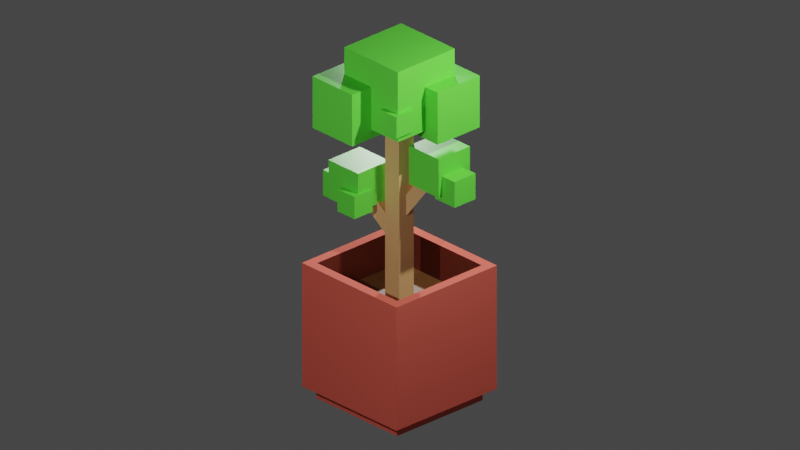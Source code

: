 # Source: potted-tree.blend  (saved by Blender 4.2.66; exported with 4.5.12 LTS)
import bpy
from mathutils import Matrix  # noqa: F401  (used for matrix-valued properties, if any)

bpy.ops.wm.read_factory_settings(use_empty=True)
scene = bpy.context.scene
scene.name = 'Scene'

# ---- collections
col_collection = bpy.data.collections.new('Collection'); scene.collection.children.link(col_collection)

# ---- materials (node trees are filled in below, after node groups)
mat_material_006 = bpy.data.materials.new('Material.006')
mat_material_007 = bpy.data.materials.new('Material.007')
mat_material = bpy.data.materials.new('Material')
mat_material.alpha_threshold = 0.0
mat_material.line_color = (0.0, 0.0, 0.0, 1.0)
mat_material_001 = bpy.data.materials.new('Material.001')
mat_material_002 = bpy.data.materials.new('Material.002')
mat_material_003 = bpy.data.materials.new('Material.003')
mat_material_004 = bpy.data.materials.new('Material.004')
mat_material_005 = bpy.data.materials.new('Material.005')

# ---- material node trees
mat_material_006.use_nodes = True; mat_material_006.node_tree.nodes.clear()
_N = mat_material_006.node_tree.nodes; _L = mat_material_006.node_tree.links
n0 = _N.new('ShaderNodeBsdfPrincipled'); n0.name = 'Principled BSDF'; n0.location = (10, 300)
n0.distribution = 'GGX'
n0.subsurface_method = 'BURLEY'
n0.inputs[0].default_value = (0.1249, 0.8, 0.05695, 1.0)
n0.inputs[3].default_value = 1.45
n0.inputs[27].default_value = (0.0, 0.0, 0.0, 1.0)
n0.inputs[28].default_value = 1.0
n1 = _N.new('ShaderNodeOutputMaterial'); n1.name = 'Material Output'; n1.location = (300, 300)
_L.new(n0.outputs[0], n1.inputs[0])
n1.is_active_output = True
mat_material_007.use_nodes = True; mat_material_007.node_tree.nodes.clear()
_N = mat_material_007.node_tree.nodes; _L = mat_material_007.node_tree.links
n0 = _N.new('ShaderNodeBsdfPrincipled'); n0.name = 'Principled BSDF'; n0.location = (10, 300)
n0.distribution = 'GGX'
n0.subsurface_method = 'BURLEY'
n0.inputs[0].default_value = (0.009192, 0.2802, 0.01819, 1.0)
n0.inputs[3].default_value = 1.45
n0.inputs[27].default_value = (0.0, 0.0, 0.0, 1.0)
n0.inputs[28].default_value = 1.0
n1 = _N.new('ShaderNodeOutputMaterial'); n1.name = 'Material Output'; n1.location = (300, 300)
_L.new(n0.outputs[0], n1.inputs[0])
n1.is_active_output = True
mat_material.use_nodes = True; mat_material.node_tree.nodes.clear()
_N = mat_material.node_tree.nodes; _L = mat_material.node_tree.links
n0 = _N.new('ShaderNodeOutputMaterial'); n0.name = 'Material Output'; n0.location = (300, 300)
n1 = _N.new('ShaderNodeBsdfPrincipled'); n1.name = 'Principled BSDF'; n1.location = (10, 300)
n1.distribution = 'GGX'
n1.subsurface_method = 'BURLEY'
n1.inputs[0].default_value = (0.7836, 0.7172, 0.8, 1.0)
n1.inputs[2].default_value = 0.4
n1.inputs[3].default_value = 1.45
n1.inputs[27].default_value = (0.0, 0.0, 0.0, 1.0)
n1.inputs[28].default_value = 1.0
_L.new(n1.outputs[0], n0.inputs[0])
n0.is_active_output = True
mat_material_001.use_nodes = True; mat_material_001.node_tree.nodes.clear()
_N = mat_material_001.node_tree.nodes; _L = mat_material_001.node_tree.links
n0 = _N.new('ShaderNodeBsdfPrincipled'); n0.name = 'Principled BSDF'; n0.location = (10, 300)
n0.distribution = 'GGX'
n0.subsurface_method = 'BURLEY'
n0.inputs[0].default_value = (0.8, 0.1229, 0.08393, 1.0)
n0.inputs[2].default_value = 0.9227
n0.inputs[3].default_value = 1.45
n0.inputs[27].default_value = (0.0, 0.0, 0.0, 1.0)
n0.inputs[28].default_value = 1.0
n1 = _N.new('ShaderNodeOutputMaterial'); n1.name = 'Material Output'; n1.location = (300, 300)
_L.new(n0.outputs[0], n1.inputs[0])
n1.is_active_output = True
mat_material_002.use_nodes = True; mat_material_002.node_tree.nodes.clear()
_N = mat_material_002.node_tree.nodes; _L = mat_material_002.node_tree.links
n0 = _N.new('ShaderNodeOutputMaterial'); n0.name = 'Material Output'; n0.location = (300, 300)
n1 = _N.new('ShaderNodeBsdfPrincipled'); n1.name = 'Principled BSDF'; n1.location = (10, 300)
n1.distribution = 'GGX'
n1.subsurface_method = 'BURLEY'
n1.inputs[0].default_value = (0.1455, 0.0222, 0.01115, 1.0)
n1.inputs[3].default_value = 1.45
n1.inputs[27].default_value = (0.0, 0.0, 0.0, 1.0)
n1.inputs[28].default_value = 1.0
_L.new(n1.outputs[0], n0.inputs[0])
n0.is_active_output = True
mat_material_003.use_nodes = True; mat_material_003.node_tree.nodes.clear()
_N = mat_material_003.node_tree.nodes; _L = mat_material_003.node_tree.links
n0 = _N.new('ShaderNodeBsdfPrincipled'); n0.name = 'Principled BSDF'; n0.location = (10, 300)
n0.distribution = 'GGX'
n0.subsurface_method = 'BURLEY'
n0.inputs[0].default_value = (0.03623, 0.006524, 0.003714, 1.0)
n0.inputs[3].default_value = 1.45
n0.inputs[27].default_value = (0.0, 0.0, 0.0, 1.0)
n0.inputs[28].default_value = 1.0
n1 = _N.new('ShaderNodeOutputMaterial'); n1.name = 'Material Output'; n1.location = (300, 300)
_L.new(n0.outputs[0], n1.inputs[0])
n1.is_active_output = True
mat_material_004.use_nodes = True; mat_material_004.node_tree.nodes.clear()
_N = mat_material_004.node_tree.nodes; _L = mat_material_004.node_tree.links
n0 = _N.new('ShaderNodeBsdfPrincipled'); n0.name = 'Principled BSDF'; n0.location = (10, 300)
n0.distribution = 'GGX'
n0.subsurface_method = 'BURLEY'
n0.inputs[0].default_value = (0.1806, 0.07356, 0.02115, 1.0)
n0.inputs[3].default_value = 1.45
n0.inputs[27].default_value = (0.0, 0.0, 0.0, 1.0)
n0.inputs[28].default_value = 1.0
n1 = _N.new('ShaderNodeOutputMaterial'); n1.name = 'Material Output'; n1.location = (300, 300)
_L.new(n0.outputs[0], n1.inputs[0])
n1.is_active_output = True
mat_material_005.use_nodes = True; mat_material_005.node_tree.nodes.clear()
_N = mat_material_005.node_tree.nodes; _L = mat_material_005.node_tree.links
n0 = _N.new('ShaderNodeBsdfPrincipled'); n0.name = 'Principled BSDF'; n0.location = (10, 300)
n0.distribution = 'GGX'
n0.subsurface_method = 'BURLEY'
n0.inputs[0].default_value = (0.8, 0.457, 0.1914, 1.0)
n0.inputs[3].default_value = 1.45
n0.inputs[27].default_value = (0.0, 0.0, 0.0, 1.0)
n0.inputs[28].default_value = 1.0
n1 = _N.new('ShaderNodeOutputMaterial'); n1.name = 'Material Output'; n1.location = (300, 300)
_L.new(n0.outputs[0], n1.inputs[0])
n1.is_active_output = True

# ---- world
world_world = bpy.data.worlds.new('World'); scene.world = world_world
world_world.use_nodes = True; world_world.node_tree.nodes.clear()
_N = world_world.node_tree.nodes; _L = world_world.node_tree.links
n0 = _N.new('ShaderNodeOutputWorld'); n0.name = 'World Output'; n0.location = (300, 300)
n1 = _N.new('ShaderNodeBackground'); n1.name = 'Background'; n1.location = (10, 300)
n1.inputs[0].default_value = (0.05088, 0.05088, 0.05088, 1.0)
_L.new(n1.outputs[0], n0.inputs[0])
n0.is_active_output = True
world_world.color = (0.05088, 0.05088, 0.05088)
world_world.use_sun_shadow = False
world_world.sun_shadow_jitter_overblur = 0.0

# ---- cameras
cam_camera = bpy.data.cameras.new('Camera')
cam_camera.type = 'ORTHO'
cam_camera.clip_end = 100.0
cam_camera.lens = 36.0
cam_camera.ortho_scale = 11.61

# ---- lights
light_light = bpy.data.lights.new('Light', 'POINT')
light_light.transmission_factor = 0.0
light_light.energy = 1000.0
light_light.shadow_soft_size = 0.1
light_light.shadow_maximum_resolution = 0.006
light_light.use_absolute_resolution = True
light_light_001 = bpy.data.lights.new('Light.001', 'POINT')
light_light_001.transmission_factor = 0.0
light_light_001.energy = 1000.0
light_light_001.shadow_soft_size = 0.1
light_light_001.shadow_maximum_resolution = 0.006
light_light_001.use_absolute_resolution = True
light_light_002 = bpy.data.lights.new('Light.002', 'POINT')
light_light_002.transmission_factor = 0.0
light_light_002.energy = 1000.0
light_light_002.shadow_soft_size = 0.1
light_light_002.shadow_maximum_resolution = 0.006
light_light_002.use_absolute_resolution = True

# ---- meshes
me_cube_006 = bpy.data.meshes.new('Cube.006')
me_cube_006.from_pydata([(-0.3074, 0.3372, -1.173), (-0.3074, 0.3372, 0.8266), (-0.3074, 2.337, -1.173), (-0.3074, 2.337, 0.8266), (1.693, 0.3368, -1.173), (1.747, 0.2826, 0.8812), (1.693, 2.337, -1.173), (1.693, 2.337, 0.8266), (-1.615, -1.0, -0.8339), (-1.615, -1.0, 1.874), (-1.615, 1.708, -0.8339), (-1.615, 1.708, 1.874), (1.093, -1.0, -0.8339), (1.093, -1.0, 1.874), (1.093, 1.708, -0.8339), (1.093, 1.708, 1.874), (-2.251, -1.915, -1.173), (-2.251, -1.915, 0.8266), (-2.251, 0.08452, -1.173), (-2.251, 0.08452, 0.8266), (-0.2505, -1.915, -1.173), (-0.2505, -1.915, 0.8266), (-0.2505, 0.08452, -1.173), (-0.2505, 0.08452, 0.8266), (0.4043, -1.19, -0.5881), (0.4043, -1.19, 0.2414), (0.4043, -0.3608, -0.5881), (0.4043, -0.3608, 0.2414), (1.234, -1.19, -0.5881), (1.234, -1.19, 0.2414), (1.236, -0.3634, -0.5855), (1.256, -0.3833, 0.2638), (1.327, 0.5549, -3.465), (1.327, 0.5549, -2.472), (1.327, 1.547, -3.465), (1.327, 1.547, -2.472), (2.319, 0.5549, -3.465), (2.319, 0.5549, -2.472), (2.319, 1.547, -3.465), (2.319, 1.547, -2.472), (0.208, 0.3756, -3.244), (0.208, 0.3756, -1.753), (0.208, 1.866, -3.244), (0.208, 1.866, -1.753), (1.698, 0.3756, -3.244), (1.698, 0.3756, -1.753), (1.698, 1.866, -3.244), (1.698, 1.866, -1.753), (0.122, 1.26, -3.398), (0.122, 1.26, -2.539), (0.122, 2.119, -3.398), (0.122, 2.119, -2.539), (0.9805, 1.26, -3.398), (0.9805, 1.26, -2.539), (0.9805, 2.119, -3.398), (0.9805, 2.119, -2.539), (-0.2113, 0.7104, -5.464), (-1.515, -0.05528, -3.325), (0.02544, 0.3073, -5.464), (-1.278, -0.4583, -3.325), (-0.5405, 0.5171, -5.734), (-1.844, -0.2486, -3.595), (-0.3037, 0.114, -5.734), (-1.607, -0.6517, -3.595), (-1.935, 0.2124, -4.426), (-1.935, 0.2124, -3.434), (-1.935, -0.7799, -4.426), (-1.935, -0.7799, -3.434), (-2.927, 0.2124, -4.426), (-2.927, 0.2124, -3.434), (-2.927, -0.7799, -4.426), (-2.927, -0.7799, -3.434), (-0.8159, 0.3916, -4.205), (-0.8159, 0.3916, -2.715), (-0.8159, -1.099, -4.205), (-0.8159, -1.099, -2.715), (-2.306, 0.3916, -4.205), (-2.306, 0.3916, -2.715), (-2.306, -1.099, -4.205), (-2.306, -1.099, -2.715), (-0.7299, -0.4927, -4.359), (-0.7299, -0.4927, -3.501), (-0.7299, -1.351, -4.359), (-0.7299, -1.351, -3.501), (-1.588, -0.4927, -4.359), (-1.588, -0.4927, -3.501), (-1.588, -1.351, -4.359), (-1.588, -1.351, -3.501), (1.763, 2.378, -6.515), (2.132, 2.747, -11.3), (1.763, -1.671, -6.515), (2.132, -2.039, -11.3), (-2.286, 2.378, -6.515), (-2.654, 2.747, -11.3), (-2.286, -1.671, -6.515), (-2.654, -2.039, -11.3), (2.132, -2.039, -6.515), (-2.654, -2.039, -6.515), (2.132, 2.747, -6.515), (-2.654, 2.747, -6.515), (1.763, -1.671, -11.09), (-2.286, -1.671, -11.09), (1.763, 2.378, -11.09), (-2.286, 2.378, -11.09), (-2.054, -1.439, -11.75), (-2.305, -1.69, -11.24), (-2.054, 2.147, -11.75), (-2.305, 2.398, -11.24), (1.532, -1.439, -11.75), (1.783, -1.69, -11.24), (1.532, 2.147, -11.75), (1.783, 2.398, -11.24), (-2.305, 2.398, -11.75), (-2.305, -1.69, -11.75), (1.783, 2.398, -11.75), (1.783, -1.69, -11.75), (-2.054, 2.147, -11.44), (-2.054, -1.439, -11.44), (1.532, 2.147, -11.44), (1.532, -1.439, -11.44), (1.763, -1.671, -7.869), (-2.286, -1.671, -7.869), (1.763, 2.378, -7.869), (-2.286, 2.378, -7.869), (-0.6131, 0.001922, -8.354), (-0.6131, 0.001922, 1.001), (-0.6131, 0.7058, -8.354), (-0.6131, 0.7058, 1.001), (0.0908, 0.001922, -8.354), (0.0908, 0.001922, 1.001), (0.0908, 0.7058, -8.354), (0.0908, 0.7058, 1.001), (-0.2113, 0.7104, -5.464), (-1.515, -0.05528, -3.325), (-0.5405, 0.5171, -5.734), (-1.844, -0.2486, -3.595), (-0.3966, 0.05686, -4.502), (0.9069, 0.8226, -2.364), (-0.6334, 0.4599, -4.502), (0.6702, 1.226, -2.364), (-0.06747, 0.2502, -4.772), (1.236, 1.016, -2.633), (-0.3042, 0.6533, -4.772), (0.9993, 1.419, -2.633), (-0.2113, 0.7104, -5.464), (-1.515, -0.05528, -3.325), (0.02544, 0.3073, -5.464), (-1.278, -0.4583, -3.325), (-0.5405, 0.5171, -5.734), (-1.844, -0.2486, -3.595), (-0.3037, 0.114, -5.734), (-1.607, -0.6517, -3.595)], [], [(0, 1, 3, 2), (2, 3, 7, 6), (6, 7, 5, 4), (4, 5, 1, 0), (2, 6, 4, 0), (7, 3, 1, 5), (8, 9, 11, 10), (10, 11, 15, 14), (14, 15, 13, 12), (12, 13, 9, 8), (10, 14, 12, 8), (15, 11, 9, 13), (16, 17, 19, 18), (18, 19, 23, 22), (22, 23, 21, 20), (20, 21, 17, 16), (18, 22, 20, 16), (23, 19, 17, 21), (24, 25, 27, 26), (26, 27, 31, 30), (30, 31, 29, 28), (28, 29, 25, 24), (26, 30, 28, 24), (31, 27, 25, 29), (32, 33, 35, 34), (34, 35, 39, 38), (38, 39, 37, 36), (36, 37, 33, 32), (34, 38, 36, 32), (39, 35, 33, 37), (40, 41, 43, 42), (42, 43, 47, 46), (46, 47, 45, 44), (44, 45, 41, 40), (42, 46, 44, 40), (47, 43, 41, 45), (48, 49, 51, 50), (50, 51, 55, 54), (54, 55, 53, 52), (52, 53, 49, 48), (50, 54, 52, 48), (55, 51, 49, 53), (58, 62, 60, 56), (63, 59, 57, 61), (64, 65, 67, 66), (66, 67, 71, 70), (70, 71, 69, 68), (68, 69, 65, 64), (66, 70, 68, 64), (71, 67, 65, 69), (72, 73, 75, 74), (74, 75, 79, 78), (78, 79, 77, 76), (76, 77, 73, 72), (74, 78, 76, 72), (79, 75, 73, 77), (80, 81, 83, 82), (82, 83, 87, 86), (86, 87, 85, 84), (84, 85, 81, 80), (82, 86, 84, 80), (87, 83, 81, 85), (88, 92, 103, 102), (91, 96, 97, 95), (95, 97, 99, 93), (93, 89, 91, 95), (89, 98, 96, 91), (93, 99, 98, 89), (90, 94, 97, 96), (88, 90, 96, 98), (94, 92, 99, 97), (92, 88, 98, 99), (90, 88, 102, 100), (92, 94, 101, 103), (94, 90, 100, 101), (113, 105, 107, 112), (112, 107, 111, 114), (114, 111, 109, 115), (115, 109, 105, 113), (110, 108, 119, 118), (106, 104, 113, 112), (110, 106, 112, 114), (108, 110, 114, 115), (104, 108, 115, 113), (116, 118, 119, 117), (104, 106, 116, 117), (108, 104, 117, 119), (106, 110, 118, 116), (122, 123, 121, 120), (124, 125, 127, 126), (126, 127, 131, 130), (130, 131, 129, 128), (128, 129, 125, 124), (134, 135, 133, 132), (136, 137, 139, 138), (138, 139, 143, 142), (142, 143, 141, 140), (140, 141, 137, 136), (138, 142, 140, 136), (143, 139, 137, 141), (144, 145, 147, 146), (146, 147, 151, 150), (150, 151, 149, 148)])
me_cube_006.polygons.foreach_set('material_index', [0, 0, 0, 0, 1, 0, 0, 0, 0, 0, 1, 0, 0, 0, 0, 0, 1, 0, 0, 0, 0, 0, 0, 0, 0, 0, 0, 0, 1, 0, 0, 0, 0, 0, 1, 0, 0, 0, 0, 0, 1, 0, 0, 0, 0, 0, 0, 0, 1, 0, 0, 0, 0, 0, 1, 0, 0, 0, 0, 0, 1, 0, 4, 3, 3, 4, 3, 3, 3, 3, 3, 3, 4, 4, 4, 3, 3, 3, 3, 5, 4, 4, 4, 4, 5, 5, 5, 5, 6, 7, 7, 7, 7, 7, 7, 7, 7, 7, 7, 7, 7, 7, 7])
_uv = me_cube_006.uv_layers.new(name='UVMap')
_uv.uv.foreach_set('vector', [0.375, 0.0, 0.625, 0.0, 0.625, 0.25, 0.375, 0.25, 0.375, 0.25, 0.625, 0.25, 0.625, 0.5, 0.375, 0.5, 0.375, 0.5, 0.625, 0.5, 0.625, 0.75, 0.375, 0.75, 0.375, 0.75, 0.625, 0.75, 0.625, 1.0, 0.375, 1.0, 0.125, 0.5, 0.375, 0.5, 0.375, 0.75, 0.125, 0.75, 0.625, 0.5, 0.875, 0.5, 0.875, 0.75, 0.625, 0.75, 0.375, 0.0, 0.625, 0.0, 0.625, 0.25, 0.375, 0.25, 0.375, 0.25, 0.625, 0.25, 0.625, 0.5, 0.375, 0.5, 0.375, 0.5, 0.625, 0.5, 0.625, 0.75, 0.375, 0.75, 0.375, 0.75, 0.625, 0.75, 0.625, 1.0, 0.375, 1.0, 0.125, 0.5, 0.375, 0.5, 0.375, 0.75, 0.125, 0.75, 0.625, 0.5, 0.875, 0.5, 0.875, 0.75, 0.625, 0.75, 0.375, 0.0, 0.625, 0.0, 0.625, 0.25, 0.375, 0.25, 0.375, 0.25, 0.625, 0.25, 0.625, 0.5, 0.375, 0.5, 0.375, 0.5, 0.625, 0.5, 0.625, 0.75, 0.375, 0.75, 0.375, 0.75, 0.625, 0.75, 0.625, 1.0, 0.375, 1.0, 0.125, 0.5, 0.375, 0.5, 0.375, 0.75, 0.125, 0.75, 0.625, 0.5, 0.875, 0.5, 0.875, 0.75, 0.625, 0.75, 0.375, 0.0, 0.625, 0.0, 0.625, 0.25, 0.375, 0.25, 0.375, 0.25, 0.625, 0.25, 0.625, 0.5, 0.375, 0.5, 0.375, 0.5, 0.625, 0.5, 0.625, 0.75, 0.375, 0.75, 0.375, 0.75, 0.625, 0.75, 0.625, 1.0, 0.375, 1.0, 0.125, 0.5, 0.375, 0.5, 0.375, 0.75, 0.125, 0.75, 0.625, 0.5, 0.875, 0.5, 0.875, 0.75, 0.625, 0.75, 0.375, 0.0, 0.625, 0.0, 0.625, 0.25, 0.375, 0.25, 0.375, 0.25, 0.625, 0.25, 0.625, 0.5, 0.375, 0.5, 0.375, 0.5, 0.625, 0.5, 0.625, 0.75, 0.375, 0.75, 0.375, 0.75, 0.625, 0.75, 0.625, 1.0, 0.375, 1.0, 0.125, 0.5, 0.375, 0.5, 0.375, 0.75, 0.125, 0.75, 0.625, 0.5, 0.875, 0.5, 0.875, 0.75, 0.625, 0.75, 0.375, 0.0, 0.625, 0.0, 0.625, 0.25, 0.375, 0.25, 0.375, 0.25, 0.625, 0.25, 0.625, 0.5, 0.375, 0.5, 0.375, 0.5, 0.625, 0.5, 0.625, 0.75, 0.375, 0.75, 0.375, 0.75, 0.625, 0.75, 0.625, 1.0, 0.375, 1.0, 0.125, 0.5, 0.375, 0.5, 0.375, 0.75, 0.125, 0.75, 0.625, 0.5, 0.875, 0.5, 0.875, 0.75, 0.625, 0.75, 0.375, 0.0, 0.625, 0.0, 0.625, 0.25, 0.375, 0.25, 0.375, 0.25, 0.625, 0.25, 0.625, 0.5, 0.375, 0.5, 0.375, 0.5, 0.625, 0.5, 0.625, 0.75, 0.375, 0.75, 0.375, 0.75, 0.625, 0.75, 0.625, 1.0, 0.375, 1.0, 0.125, 0.5, 0.375, 0.5, 0.375, 0.75, 0.125, 0.75, 0.625, 0.5, 0.875, 0.5, 0.875, 0.75, 0.625, 0.75, 0.125, 0.5, 0.375, 0.5, 0.375, 0.75, 0.125, 0.75, 0.625, 0.5, 0.875, 0.5, 0.875, 0.75, 0.625, 0.75, 0.375, 0.0, 0.625, 0.0, 0.625, 0.25, 0.375, 0.25, 0.375, 0.25, 0.625, 0.25, 0.625, 0.5, 0.375, 0.5, 0.375, 0.5, 0.625, 0.5, 0.625, 0.75, 0.375, 0.75, 0.375, 0.75, 0.625, 0.75, 0.625, 1.0, 0.375, 1.0, 0.125, 0.5, 0.375, 0.5, 0.375, 0.75, 0.125, 0.75, 0.625, 0.5, 0.875, 0.5, 0.875, 0.75, 0.625, 0.75, 0.375, 0.0, 0.625, 0.0, 0.625, 0.25, 0.375, 0.25, 0.375, 0.25, 0.625, 0.25, 0.625, 0.5, 0.375, 0.5, 0.375, 0.5, 0.625, 0.5, 0.625, 0.75, 0.375, 0.75, 0.375, 0.75, 0.625, 0.75, 0.625, 1.0, 0.375, 1.0, 0.125, 0.5, 0.375, 0.5, 0.375, 0.75, 0.125, 0.75, 0.625, 0.5, 0.875, 0.5, 0.875, 0.75, 0.625, 0.75, 0.375, 0.0, 0.625, 0.0, 0.625, 0.25, 0.375, 0.25, 0.375, 0.25, 0.625, 0.25, 0.625, 0.5, 0.375, 0.5, 0.375, 0.5, 0.625, 0.5, 0.625, 0.75, 0.375, 0.75, 0.375, 0.75, 0.625, 0.75, 0.625, 1.0, 0.375, 1.0, 0.125, 0.5, 0.375, 0.5, 0.375, 0.75, 0.125, 0.75, 0.625, 0.5, 0.875, 0.5, 0.875, 0.75, 0.625, 0.75, 0.6442, 0.5192, 0.8558, 0.5192, 0.8558, 0.5192, 0.6442, 0.5192, 0.375, 0.75, 0.625, 0.75, 0.625, 1.0, 0.375, 1.0, 0.375, 0.0, 0.625, 0.0, 0.625, 0.25, 0.375, 0.25, 0.125, 0.5, 0.375, 0.5, 0.375, 0.75, 0.125, 0.75, 0.375, 0.5, 0.625, 0.5, 0.625, 0.75, 0.375, 0.75, 0.375, 0.25, 0.625, 0.25, 0.625, 0.5, 0.375, 0.5, 0.6442, 0.7308, 0.8558, 0.7308, 0.875, 0.75, 0.625, 0.75, 0.6442, 0.5192, 0.6442, 0.7308, 0.625, 0.75, 0.625, 0.5, 0.8558, 0.7308, 0.8558, 0.5192, 0.875, 0.5, 0.875, 0.75, 0.8558, 0.5192, 0.6442, 0.5192, 0.625, 0.5, 0.875, 0.5, 0.6442, 0.7308, 0.6442, 0.5192, 0.6442, 0.5192, 0.6442, 0.7308, 0.8558, 0.5192, 0.8558, 0.7308, 0.8558, 0.7308, 0.8558, 0.5192, 0.8558, 0.7308, 0.6442, 0.7308, 0.6442, 0.7308, 0.8558, 0.7308, 0.375, 0.0, 0.625, 0.0, 0.625, 0.25, 0.375, 0.25, 0.375, 0.25, 0.625, 0.25, 0.625, 0.5, 0.375, 0.5, 0.375, 0.5, 0.625, 0.5, 0.625, 0.75, 0.375, 0.75, 0.375, 0.75, 0.625, 0.75, 0.625, 1.0, 0.375, 1.0, 0.3596, 0.5154, 0.3596, 0.7346, 0.3596, 0.7346, 0.3596, 0.5154, 0.1404, 0.5154, 0.1404, 0.7346, 0.125, 0.75, 0.125, 0.5, 0.3596, 0.5154, 0.1404, 0.5154, 0.125, 0.5, 0.375, 0.5, 0.3596, 0.7346, 0.3596, 0.5154, 0.375, 0.5, 0.375, 0.75, 0.1404, 0.7346, 0.3596, 0.7346, 0.375, 0.75, 0.125, 0.75, 0.1404, 0.5154, 0.3596, 0.5154, 0.3596, 0.7346, 0.1404, 0.7346, 0.1404, 0.7346, 0.1404, 0.5154, 0.1404, 0.5154, 0.1404, 0.7346, 0.3596, 0.7346, 0.1404, 0.7346, 0.1404, 0.7346, 0.3596, 0.7346, 0.1404, 0.5154, 0.3596, 0.5154, 0.3596, 0.5154, 0.1404, 0.5154, 0.6442, 0.5192, 0.8558, 0.5192, 0.8558, 0.7308, 0.6442, 0.7308, 0.375, 0.0, 0.625, 0.0, 0.625, 0.25, 0.375, 0.25, 0.375, 0.25, 0.625, 0.25, 0.625, 0.5, 0.375, 0.5, 0.375, 0.5, 0.625, 0.5, 0.625, 0.75, 0.375, 0.75, 0.375, 0.75, 0.625, 0.75, 0.625, 1.0, 0.375, 1.0, 0.375, 0.75, 0.625, 0.75, 0.625, 1.0, 0.375, 1.0, 0.375, 0.0, 0.625, 0.0, 0.625, 0.25, 0.375, 0.25, 0.375, 0.25, 0.625, 0.25, 0.625, 0.5, 0.375, 0.5, 0.375, 0.5, 0.625, 0.5, 0.625, 0.75, 0.375, 0.75, 0.375, 0.75, 0.625, 0.75, 0.625, 1.0, 0.375, 1.0, 0.125, 0.5, 0.375, 0.5, 0.375, 0.75, 0.125, 0.75, 0.625, 0.5, 0.875, 0.5, 0.875, 0.75, 0.625, 0.75, 0.375, 0.0, 0.625, 0.0, 0.625, 0.25, 0.375, 0.25, 0.375, 0.25, 0.625, 0.25, 0.625, 0.5, 0.375, 0.5, 0.375, 0.5, 0.625, 0.5, 0.625, 0.75, 0.375, 0.75])
_ca = me_cube_006.color_attributes.new('Attribute', 'BYTE_COLOR', 'CORNER')
_ca.data.foreach_set('color', [1.0, 1.0, 1.0, 1.0, 1.0, 1.0, 1.0, 1.0, 1.0, 1.0, 1.0, 1.0, 1.0, 1.0, 1.0, 1.0, 1.0, 1.0, 1.0, 1.0, 1.0, 1.0, 1.0, 1.0, 0.1329, 1.0, 0.009134, 1.0, 0.1329, 1.0, 0.009134, 1.0, 0.1329, 1.0, 0.009134, 1.0, 0.1329, 1.0, 0.009134, 1.0, 0.1329, 1.0, 0.009134, 1.0, 0.1329, 1.0, 0.009134, 1.0, 0.1329, 1.0, 0.009134, 1.0, 0.1329, 1.0, 0.009134, 1.0, 1.0, 1.0, 1.0, 1.0, 1.0, 1.0, 1.0, 1.0, 1.0, 1.0, 1.0, 1.0, 0.1329, 1.0, 0.009134, 1.0, 0.1329, 1.0, 0.009134, 1.0, 1.0, 1.0, 1.0, 1.0, 0.1329, 1.0, 0.009134, 1.0, 1.0, 1.0, 1.0, 1.0, 1.0, 1.0, 1.0, 1.0, 0.1329, 1.0, 0.009134, 1.0, 1.0, 1.0, 1.0, 1.0, 1.0, 1.0, 1.0, 1.0, 1.0, 1.0, 1.0, 1.0, 1.0, 1.0, 1.0, 1.0, 1.0, 1.0, 1.0, 1.0, 1.0, 1.0, 1.0, 1.0, 0.159, 1.0, 0.03434, 1.0, 0.1329, 1.0, 0.009134, 1.0, 0.1329, 1.0, 0.009134, 1.0, 0.159, 1.0, 0.03434, 1.0, 0.1356, 1.0, 0.01096, 1.0, 0.1329, 1.0, 0.009134, 1.0, 0.1329, 1.0, 0.009134, 1.0, 0.1356, 1.0, 0.01096, 1.0, 1.0, 1.0, 1.0, 1.0, 1.0, 1.0, 1.0, 1.0, 1.0, 1.0, 1.0, 1.0, 0.1329, 1.0, 0.009134, 1.0, 0.1329, 1.0, 0.009134, 1.0, 1.0, 1.0, 1.0, 1.0, 0.159, 1.0, 0.03434, 1.0, 1.0, 1.0, 1.0, 1.0, 1.0, 1.0, 1.0, 1.0, 0.1356, 1.0, 0.01096, 1.0, 1.0, 1.0, 1.0, 1.0, 1.0, 1.0, 1.0, 1.0, 1.0, 1.0, 1.0, 1.0, 1.0, 1.0, 1.0, 1.0, 1.0, 1.0, 1.0, 1.0, 1.0, 1.0, 1.0, 1.0, 0.9647, 1.0, 0.956, 1.0, 0.1329, 1.0, 0.009134, 1.0, 0.1329, 1.0, 0.009134, 1.0, 0.9647, 1.0, 0.956, 1.0, 0.1329, 1.0, 0.009134, 1.0, 0.1714, 1.0, 0.05286, 1.0, 0.1714, 1.0, 0.05286, 1.0, 0.1329, 1.0, 0.009134, 1.0, 1.0, 1.0, 1.0, 1.0, 1.0, 1.0, 1.0, 1.0, 1.0, 1.0, 1.0, 1.0, 0.1329, 1.0, 0.009134, 1.0, 0.1714, 1.0, 0.05286, 1.0, 1.0, 1.0, 1.0, 1.0, 0.9647, 1.0, 0.956, 1.0, 1.0, 1.0, 1.0, 1.0, 1.0, 1.0, 1.0, 1.0, 0.1329, 1.0, 0.009134, 1.0, 0.1529, 1.0, 0.03071, 1.0, 0.1329, 1.0, 0.009721, 1.0, 0.7011, 1.0, 0.6445, 1.0, 0.1329, 1.0, 0.009134, 1.0, 0.1329, 1.0, 0.009134, 1.0, 0.7011, 1.0, 0.6445, 1.0, 0.1329, 1.0, 0.009134, 1.0, 0.1329, 1.0, 0.009134, 1.0, 0.1329, 1.0, 0.009134, 1.0, 0.1329, 1.0, 0.009134, 1.0, 0.1329, 1.0, 0.009134, 1.0, 0.1329, 1.0, 0.009134, 1.0, 0.1329, 1.0, 0.009134, 1.0, 0.1329, 1.0, 0.009134, 1.0, 0.1329, 1.0, 0.009721, 1.0, 0.1529, 1.0, 0.03071, 1.0, 0.1329, 1.0, 0.009134, 1.0, 0.1329, 1.0, 0.009134, 1.0, 0.1329, 1.0, 0.009134, 1.0, 0.1529, 1.0, 0.03071, 1.0, 0.1329, 1.0, 0.009134, 1.0, 0.7011, 1.0, 0.6445, 1.0, 0.1329, 1.0, 0.009721, 1.0, 0.1329, 1.0, 0.009134, 1.0, 0.1329, 1.0, 0.009134, 1.0, 0.1329, 1.0, 0.009134, 1.0, 0.1329, 1.0, 0.009134, 1.0, 0.8879, 1.0, 0.8714, 1.0, 0.8879, 1.0, 0.8714, 1.0, 0.1329, 1.0, 0.009134, 1.0, 0.1329, 1.0, 0.009134, 1.0, 0.1329, 1.0, 0.009134, 1.0, 0.1329, 1.0, 0.009134, 1.0, 0.1329, 1.0, 0.009134, 1.0, 0.1329, 1.0, 0.009134, 1.0, 0.1329, 1.0, 0.009134, 1.0, 0.1329, 1.0, 0.009134, 1.0, 0.1329, 1.0, 0.009134, 1.0, 0.1329, 1.0, 0.009134, 1.0, 0.1329, 1.0, 0.009134, 1.0, 0.8879, 1.0, 0.8714, 1.0, 0.1329, 1.0, 0.009134, 1.0, 0.1329, 1.0, 0.009134, 1.0, 0.1329, 1.0, 0.009134, 1.0, 0.1329, 1.0, 0.009134, 1.0, 0.1329, 1.0, 0.009134, 1.0, 0.1329, 1.0, 0.009134, 1.0, 0.1329, 1.0, 0.009134, 1.0, 0.1329, 1.0, 0.009134, 1.0, 0.1329, 1.0, 0.009721, 1.0, 1.0, 1.0, 1.0, 1.0, 1.0, 1.0, 1.0, 1.0, 1.0, 1.0, 1.0, 1.0, 1.0, 1.0, 1.0, 1.0, 0.1329, 1.0, 0.009134, 1.0, 0.1329, 1.0, 0.009134, 1.0, 0.1329, 1.0, 0.009134, 1.0, 0.1329, 1.0, 0.009134, 1.0, 0.1329, 1.0, 0.009134, 1.0, 0.1329, 1.0, 0.009134, 1.0, 0.1329, 1.0, 0.009134, 1.0, 0.1329, 1.0, 0.009134, 1.0, 0.1329, 1.0, 0.009721, 1.0, 0.1329, 1.0, 0.009134, 1.0, 1.0, 1.0, 1.0, 1.0, 0.1329, 1.0, 0.009134, 1.0, 0.1329, 1.0, 0.009134, 1.0, 0.1329, 1.0, 0.009134, 1.0, 0.1329, 1.0, 0.009134, 1.0, 1.0, 1.0, 1.0, 1.0, 0.1329, 1.0, 0.009721, 1.0, 0.1329, 1.0, 0.009134, 1.0, 0.1329, 1.0, 0.009134, 1.0, 0.3095, 1.0, 0.2051, 1.0, 1.0, 1.0, 1.0, 1.0, 1.0, 1.0, 1.0, 1.0, 1.0, 1.0, 1.0, 1.0, 1.0, 1.0, 1.0, 1.0, 0.1329, 1.0, 0.009134, 1.0, 0.1329, 1.0, 0.009134, 1.0, 0.1329, 1.0, 0.009134, 1.0, 0.1329, 1.0, 0.009134, 1.0, 0.1356, 1.0, 0.009721, 1.0, 0.1329, 1.0, 0.009134, 1.0, 0.1329, 1.0, 0.009134, 1.0, 0.1356, 1.0, 0.009721, 1.0, 0.3095, 1.0, 0.2051, 1.0, 0.1329, 1.0, 0.009134, 1.0, 1.0, 1.0, 1.0, 1.0, 0.1329, 1.0, 0.009134, 1.0, 0.1329, 1.0, 0.009134, 1.0, 0.1329, 1.0, 0.009134, 1.0, 0.1329, 1.0, 0.009134, 1.0, 1.0, 1.0, 1.0, 1.0, 0.3095, 1.0, 0.2051, 1.0, 0.1356, 1.0, 0.009721, 1.0, 1.0, 0.2384, 0.06301, 1.0, 0.9911, 0.2462, 0.06301, 1.0, 0.8469, 0.3515, 0.05448, 1.0, 0.9911, 0.2423, 0.06301, 1.0, 0.2016, 1.0, 0.08022, 1.0, 0.1329, 1.0, 0.009134, 1.0, 0.1356, 1.0, 0.009721, 1.0, 0.7157, 1.0, 0.6795, 1.0, 0.6584, 1.0, 0.6172, 1.0, 0.5149, 1.0, 0.4342, 1.0, 0.7529, 1.0, 0.7231, 1.0, 0.7157, 1.0, 0.6724, 1.0, 0.7157, 1.0, 0.6724, 1.0, 0.7529, 1.0, 0.7231, 1.0, 1.0, 1.0, 1.0, 1.0, 1.0, 1.0, 1.0, 1.0, 1.0, 1.0, 1.0, 1.0, 1.0, 1.0, 1.0, 1.0, 1.0, 1.0, 1.0, 1.0, 1.0, 1.0, 1.0, 1.0, 1.0, 1.0, 1.0, 1.0, 1.0, 1.0, 1.0, 1.0, 0.5149, 1.0, 0.4342, 1.0, 0.6584, 1.0, 0.6172, 1.0, 0.7157, 1.0, 0.6724, 1.0, 1.0, 1.0, 1.0, 1.0, 1.0, 1.0, 1.0, 1.0, 0.6584, 1.0, 0.6172, 1.0, 1.0, 1.0, 1.0, 1.0, 0.7529, 1.0, 0.7231, 1.0, 0.5149, 1.0, 0.4342, 1.0, 1.0, 1.0, 1.0, 1.0, 0.1329, 1.0, 0.009134, 1.0, 0.1329, 1.0, 0.009134, 1.0, 0.1329, 1.0, 0.009134, 1.0, 0.1329, 1.0, 0.009134, 1.0, 0.1329, 1.0, 0.009134, 1.0, 0.1329, 1.0, 0.009134, 1.0, 1.0, 1.0, 1.0, 1.0, 1.0, 1.0, 1.0, 1.0, 1.0, 1.0, 1.0, 1.0, 1.0, 1.0, 1.0, 1.0, 1.0, 1.0, 1.0, 1.0, 1.0, 1.0, 1.0, 1.0, 1.0, 1.0, 1.0, 1.0, 1.0, 1.0, 1.0, 1.0, 0.1329, 1.0, 0.009134, 1.0, 0.1329, 1.0, 0.009134, 1.0, 0.1329, 1.0, 0.009134, 1.0, 1.0, 1.0, 1.0, 1.0, 1.0, 1.0, 1.0, 1.0, 0.1329, 1.0, 0.009134, 1.0, 1.0, 1.0, 1.0, 1.0, 0.1329, 1.0, 0.009134, 1.0, 0.1329, 1.0, 0.009134, 1.0, 1.0, 1.0, 1.0, 1.0, 0.1329, 1.0, 0.009134, 1.0, 0.1329, 1.0, 0.009134, 1.0, 0.1384, 1.0, 0.01033, 1.0, 0.1779, 1.0, 0.05448, 1.0, 0.1779, 1.0, 0.05448, 1.0, 0.1384, 1.0, 0.01033, 1.0, 0.9301, 1.0, 0.9131, 1.0, 1.0, 1.0, 1.0, 1.0, 1.0, 1.0, 1.0, 1.0, 0.9301, 1.0, 0.9131, 1.0, 0.1746, 1.0, 0.05127, 1.0, 0.1413, 1.0, 0.0137, 1.0, 0.1413, 1.0, 0.0137, 1.0, 0.1746, 1.0, 0.05127, 1.0, 0.1329, 1.0, 0.009134, 1.0, 0.1329, 1.0, 0.009134, 1.0, 0.1779, 1.0, 0.05448, 1.0, 1.0, 1.0, 1.0, 1.0, 0.1413, 1.0, 0.0137, 1.0, 0.1329, 1.0, 0.009134, 1.0, 0.9301, 1.0, 0.9131, 1.0, 0.1384, 1.0, 0.01033, 1.0, 0.1329, 1.0, 0.009134, 1.0, 0.1746, 1.0, 0.05127, 1.0, 0.9647, 0.2623, 0.06125, 1.0, 1.0, 1.0, 1.0, 1.0, 1.0, 1.0, 1.0, 1.0, 1.0, 1.0, 1.0, 1.0, 1.0, 0.2384, 0.06301, 1.0, 0.6939, 0.5841, 0.159, 1.0, 1.0, 1.0, 1.0, 1.0, 1.0, 1.0, 1.0, 1.0, 1.0, 1.0, 1.0, 1.0, 1.0, 1.0, 1.0, 1.0, 1.0, 1.0, 1.0, 1.0, 1.0, 1.0, 1.0, 1.0, 1.0, 1.0, 1.0, 1.0, 1.0, 0.2384, 0.06301, 1.0, 1.0, 0.2384, 0.06301, 1.0, 1.0, 1.0, 1.0, 1.0, 1.0, 0.2384, 0.06301, 1.0, 0.9131, 0.3005, 0.05781, 1.0, 0.6939, 0.5841, 0.159, 1.0, 1.0, 0.2384, 0.06301, 1.0, 1.0, 1.0, 1.0, 1.0, 1.0, 1.0, 1.0, 1.0, 0.9131, 0.3005, 0.05781, 1.0, 1.0, 0.2384, 0.06301, 1.0, 0.6867, 0.4793, 0.04667, 1.0, 1.0, 1.0, 1.0, 1.0, 1.0, 1.0, 1.0, 1.0, 0.6939, 0.5841, 0.159, 1.0, 0.9647, 0.2623, 0.06125, 1.0, 0.6867, 0.4793, 0.04667, 1.0, 0.6939, 0.5841, 0.159, 1.0, 0.9131, 0.3005, 0.05781, 1.0, 1.0, 1.0, 1.0, 1.0, 1.0, 1.0, 1.0, 1.0, 1.0, 1.0, 1.0, 1.0, 1.0, 1.0, 1.0, 1.0, 1.0, 1.0, 1.0, 1.0, 0.9647, 0.2623, 0.06125, 1.0, 0.9131, 0.3005, 0.05781, 1.0, 1.0, 1.0, 1.0, 1.0, 0.6867, 0.4793, 0.04667, 1.0, 0.9647, 0.2623, 0.06125, 1.0, 1.0, 1.0, 1.0, 1.0, 1.0, 1.0, 1.0, 1.0, 1.0, 1.0, 1.0, 1.0, 1.0, 1.0, 1.0, 1.0, 1.0, 1.0, 1.0, 1.0, 1.0, 1.0, 1.0, 1.0, 1.0, 1.0, 1.0, 1.0, 0.6867, 0.4793, 0.04667, 1.0, 1.0, 1.0, 1.0, 1.0, 1.0, 1.0, 1.0, 1.0, 1.0, 1.0, 1.0, 1.0, 1.0, 1.0, 1.0, 1.0, 1.0, 1.0, 1.0, 1.0, 1.0, 1.0, 1.0, 1.0, 1.0, 1.0, 1.0, 1.0, 1.0, 1.0, 1.0, 1.0, 1.0, 0.2384, 0.06301, 1.0, 1.0, 0.2384, 0.06301, 1.0, 1.0, 0.2384, 0.06301, 1.0, 1.0, 0.2384, 0.06301, 1.0, 1.0, 0.2384, 0.06301, 1.0, 0.9647, 0.3663, 0.1812, 1.0, 0.9647, 0.3663, 0.1812, 1.0, 1.0, 0.2384, 0.06301, 1.0, 1.0, 1.0, 1.0, 1.0, 1.0, 1.0, 1.0, 1.0, 0.9734, 0.9387, 0.9047, 1.0, 1.0, 1.0, 1.0, 1.0, 0.9911, 1.0, 0.9911, 1.0, 1.0, 0.9823, 0.9734, 1.0, 1.0, 1.0, 1.0, 1.0, 1.0, 1.0, 1.0, 1.0, 1.0, 1.0, 1.0, 1.0, 1.0, 1.0, 1.0, 1.0, 0.9734, 0.9387, 0.9047, 1.0, 1.0, 1.0, 1.0, 1.0, 1.0, 1.0, 1.0, 1.0, 1.0, 0.2384, 0.06301, 1.0, 1.0, 1.0, 1.0, 1.0, 0.9734, 0.9387, 0.9047, 1.0, 1.0, 0.2384, 0.06301, 1.0, 0.9647, 0.3663, 0.1812, 1.0, 1.0, 1.0, 1.0, 1.0, 1.0, 1.0, 1.0, 1.0, 0.9647, 0.3663, 0.1812, 1.0, 1.0, 1.0, 1.0, 1.0, 1.0, 1.0, 1.0, 1.0, 1.0, 0.9823, 0.9734, 1.0, 0.9911, 1.0, 0.9911, 1.0, 1.0, 1.0, 1.0, 1.0, 1.0, 1.0, 1.0, 1.0, 1.0, 1.0, 1.0, 1.0, 1.0, 1.0, 1.0, 1.0, 1.0, 1.0, 1.0, 1.0, 1.0, 1.0, 1.0, 1.0, 1.0, 1.0, 1.0, 1.0, 1.0, 1.0, 1.0, 1.0, 0.9911, 1.0, 0.9911, 1.0, 1.0, 1.0, 1.0, 1.0, 0.9734, 0.9387, 0.9047, 1.0, 1.0, 0.9823, 0.9734, 1.0, 1.0, 1.0, 1.0, 1.0, 1.0, 0.2423, 0.06301, 1.0, 1.0, 1.0, 1.0, 1.0, 1.0, 1.0, 1.0, 1.0, 1.0, 0.2384, 0.06301, 1.0, 1.0, 1.0, 1.0, 1.0, 1.0, 1.0, 1.0, 1.0, 1.0, 1.0, 1.0, 1.0, 1.0, 1.0, 1.0, 1.0, 1.0, 1.0, 1.0, 1.0, 1.0, 1.0, 1.0, 1.0, 0.159, 1.0, 0.03689, 1.0, 1.0, 1.0, 1.0, 1.0, 1.0, 1.0, 1.0, 1.0, 0.159, 1.0, 0.03689, 1.0, 0.15, 1.0, 0.01938, 1.0, 1.0, 1.0, 1.0, 1.0, 1.0, 1.0, 1.0, 1.0, 0.15, 1.0, 0.01938, 1.0, 1.0, 1.0, 1.0, 1.0, 1.0, 1.0, 1.0, 1.0, 1.0, 1.0, 1.0, 1.0, 1.0, 1.0, 1.0, 1.0, 1.0, 1.0, 1.0, 1.0, 1.0, 1.0, 1.0, 1.0, 0.2384, 1.0, 0.1195, 1.0, 0.1356, 1.0, 0.009721, 1.0, 0.2423, 1.0, 0.1329, 1.0, 1.0, 1.0, 1.0, 1.0, 1.0, 1.0, 1.0, 1.0, 0.2423, 1.0, 0.1329, 1.0, 0.1329, 1.0, 0.009134, 1.0, 0.2307, 0.8963, 0.016, 1.0, 0.2307, 0.8963, 0.016, 1.0, 0.1329, 1.0, 0.009134, 1.0, 0.1329, 1.0, 0.009134, 1.0, 0.2423, 0.8796, 0.01681, 1.0, 0.2423, 0.8796, 0.01681, 1.0, 0.1329, 1.0, 0.009134, 1.0, 0.1356, 1.0, 0.009721, 1.0, 0.2384, 1.0, 0.1195, 1.0, 1.0, 1.0, 1.0, 1.0, 0.2307, 0.8963, 0.016, 1.0, 0.2423, 0.8796, 0.01681, 1.0, 0.2384, 1.0, 0.1195, 1.0, 0.1329, 1.0, 0.009134, 1.0, 0.2423, 1.0, 0.1329, 1.0, 0.1356, 1.0, 0.009721, 1.0, 0.1329, 1.0, 0.009134, 1.0, 0.9911, 0.2423, 0.06301, 1.0, 0.1329, 1.0, 0.009134, 1.0, 0.1329, 1.0, 0.009134, 1.0, 1.0, 0.2384, 0.06301, 1.0, 1.0, 0.2384, 0.06301, 1.0, 0.1329, 1.0, 0.009134, 1.0, 0.9216, 1.0, 0.9047, 1.0, 0.1329, 1.0, 0.009134, 1.0, 0.1329, 1.0, 0.009134, 1.0, 0.9216, 1.0, 0.9047, 1.0, 1.0, 1.0, 1.0, 1.0, 1.0, 1.0, 1.0, 1.0])
me_cube_006.materials.append(mat_material_006)
me_cube_006.materials.append(mat_material_007)
me_cube_006.materials.append(mat_material)
me_cube_006.materials.append(mat_material_001)
me_cube_006.materials.append(mat_material_002)
me_cube_006.materials.append(mat_material_003)
me_cube_006.materials.append(mat_material_004)
me_cube_006.materials.append(mat_material_005)
me_cube_006.use_remesh_fix_poles = True
me_cube_006.use_remesh_preserve_attributes = False
me_cube_006.use_mirror_vertex_groups = False
me_cube_006.update()

# ---- objects
ob_light = bpy.data.objects.new('Light', light_light)
ob_camera = bpy.data.objects.new('Camera', cam_camera)
ob_tree_in_pot = bpy.data.objects.new('Tree In Pot', me_cube_006)
ob_light_001 = bpy.data.objects.new('Light.001', light_light_001)
ob_light_002 = bpy.data.objects.new('Light.002', light_light_002)

# ---- transforms, parenting, visibility, modifiers, constraints
ob_light.location = (4.137, 0.7889, 6.703)
ob_light.rotation_euler = (0.6503, 0.05522, 1.866)
ob_light.lock_rotations_4d = False
ob_light.empty_display_type = 'ARROWS'
ob_light.color = (0.0, 0.0, 0.0, 0.0)
ob_light.lineart.crease_threshold = 0.0
ob_camera.location = (7.359, -6.926, 6.664)
ob_camera.rotation_euler = (1.109, 0.0, 0.8149)
ob_camera.lock_rotations_4d = False
ob_camera.empty_display_type = 'ARROWS'
ob_camera.color = (0.0, 0.0, 0.0, 0.0)
ob_camera.display_type = 'WIRE'
ob_camera.lineart.crease_threshold = 0.0
ob_tree_in_pot.location = (0.1091, -0.1479, 3.723)
ob_tree_in_pot.scale = (0.4179, 0.4179, 0.4179)
ob_tree_in_pot.lineart.crease_threshold = 0.0
_vg = ob_tree_in_pot.vertex_groups.new(name='Group')
ob_light_001.location = (2.385, -8.327, 5.904)
ob_light_001.rotation_euler = (0.6503, 0.05522, 1.866)
ob_light_001.lock_rotations_4d = False
ob_light_001.empty_display_type = 'ARROWS'
ob_light_001.color = (0.0, 0.0, 0.0, 0.0)
ob_light_001.lineart.crease_threshold = 0.0
ob_light_002.location = (-3.542, 3.06, 4.37)
ob_light_002.rotation_euler = (0.6503, 0.05522, 1.866)
ob_light_002.lock_rotations_4d = False
ob_light_002.empty_display_type = 'ARROWS'
ob_light_002.color = (0.0, 0.0, 0.0, 0.0)
ob_light_002.lineart.crease_threshold = 0.0

# ---- collection membership
col_collection.objects.link(ob_light)
col_collection.objects.link(ob_camera)
col_collection.objects.link(ob_tree_in_pot)
col_collection.objects.link(ob_light_001)
col_collection.objects.link(ob_light_002)

# ---- scene / render settings (as saved in the file)
scene.camera = ob_camera
scene.frame_start = 1; scene.frame_end = 250; scene.frame_set(1)
scene.render.engine = 'CYCLES'
scene.cycles.use_denoising = False
scene.cycles.samples = 300
scene.cycles.sampling_pattern = 'TABULATED_SOBOL'
scene.cycles.use_adaptive_sampling = False
scene.cycles.use_light_tree = False
scene.view_settings.view_transform = 'Filmic'
bpy.context.view_layer.update()
